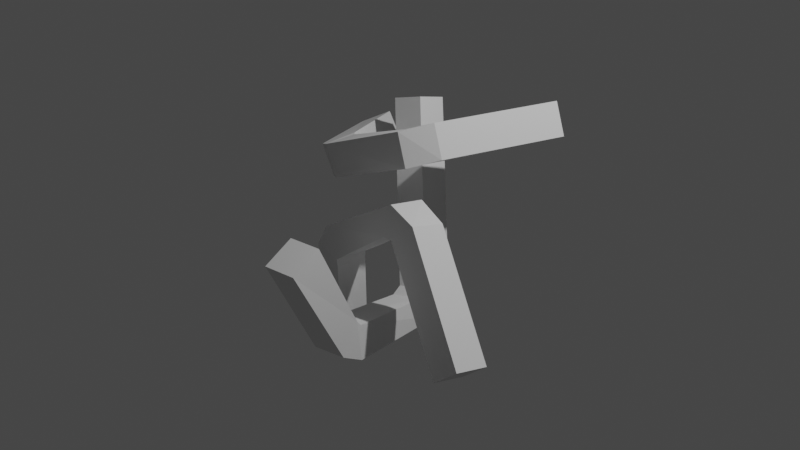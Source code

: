 # Source: 08.blend  (saved by Blender 2.83.20; exported with 4.5.12 LTS)
import bpy
from mathutils import Matrix  # noqa: F401  (used for matrix-valued properties, if any)

bpy.ops.wm.read_factory_settings(use_empty=True)
scene = bpy.context.scene
scene.name = 'Scene'

# ---- collections
col_collection = bpy.data.collections.new('Collection'); scene.collection.children.link(col_collection)

# ---- world
world_world = bpy.data.worlds.new('World'); scene.world = world_world
world_world.use_nodes = True; world_world.node_tree.nodes.clear()
_N = world_world.node_tree.nodes; _L = world_world.node_tree.links
n0 = _N.new('ShaderNodeOutputWorld'); n0.name = 'World Output'; n0.location = (300, 300)
n1 = _N.new('ShaderNodeBackground'); n1.name = 'Background'; n1.location = (10, 300)
n1.inputs[0].default_value = (0.05088, 0.05088, 0.05088, 1.0)
_L.new(n1.outputs[0], n0.inputs[0])
n0.is_active_output = True
world_world.color = (0.05088, 0.05088, 0.05088)
world_world.use_sun_shadow = False
world_world.sun_shadow_jitter_overblur = 0.0

# ---- cameras
cam_camera = bpy.data.cameras.new('Camera')
cam_camera.clip_end = 100.0
cam_camera.ortho_scale = 7.314

# ---- lights
light_light = bpy.data.lights.new('Light', 'POINT')
light_light.transmission_factor = 0.0
light_light.energy = 1000.0
light_light.shadow_soft_size = 0.1
light_light.shadow_maximum_resolution = 0.006
light_light.use_absolute_resolution = True

# ---- meshes
me_cube_001 = bpy.data.meshes.new('Cube.001')
me_cube_001.from_pydata([(-4.21, -2.499, -2.879), (-4.161, -2.447, -0.7346), (-4.21, -0.4988, -2.879), (-4.051, -0.4499, -0.7365), (-2.21, -2.499, -2.879), (-2.368, -2.548, -1.021), (-2.21, -0.4988, -2.879), (-2.259, -0.5506, -1.023), (-3.407, -2.423, -0.2989), (-3.186, -0.4364, -0.3233), (-2.126, -0.6178, -0.8711), (-2.347, -2.604, -0.8466), (2.445, -2.858, 0.8367), (2.727, -0.8931, 0.7576), (2.311, -1.075, 0.1249), (2.029, -3.04, 0.204), (4.341, -3.121, 0.6698), (4.568, -1.172, 0.5441), (3.049, -1.253, 0.1224), (2.822, -3.203, 0.248), (9.286, -4.823, -1.175), (9.513, -2.874, -1.3), (7.994, -2.955, -1.722), (7.767, -4.904, -1.596), (1.083, -10.03, 0.3519), (1.129, -7.132, -1.575), (3.073, -9.854, 0.379), (3.107, -6.862, -1.531), (0.8895, -8.232, 0.6309), (0.8561, -5.911, -1.068), (2.88, -8.058, 0.658), (2.833, -5.642, -1.024), (1.081, -5.874, -1.862), (3.036, -5.536, -1.783), (2.754, -5.327, -1.143), (0.7977, -5.665, -1.223), (0.08261, 0.851, -2.076), (2.011, 1.17, -1.939), (1.871, -0.05995, -1.429), (-0.05808, -0.3788, -1.566), (-0.3625, 2.309, -1.665), (1.556, 2.515, -1.494), (1.622, 0.5841, -1.326), (-0.2967, 0.3779, -1.497), (-5.17, 6.448, 1.328), (-3.252, 6.654, 1.499), (-3.186, 4.723, 1.667), (-5.104, 4.517, 1.496), (-8.577, 5.958, -0.0701), (-5.663, 0.1083, 0.2312), (-9.475, 5.775, 0.5073), (-6.477, -0.02043, 0.823), (-7.021, 6.856, 0.2153), (-4.61, 1.705, 0.4206), (-7.919, 6.673, 0.7927), (-5.424, 1.577, 1.012), (-4.497, -0.7477, 0.4025), (-5.251, -0.764, 1.004), (-5.086, 1.227, 1.032), (-4.332, 1.244, 0.43), (1.787, -1.188, 1.26), (1.017, -1.025, 1.857), (-0.08095, 0.5359, 1.663), (0.6893, 0.3733, 1.066), (3.155, 0.1443, 1.433), (2.286, 0.4111, 2.011), (0.5704, 0.8908, 1.716), (1.439, 0.6239, 1.137), (5.272, 7.567, 1.407), (4.403, 7.834, 1.985), (2.687, 8.314, 1.69), (3.556, 8.047, 1.112)], [], [(0, 1, 3, 2), (2, 3, 7, 6), (6, 7, 5, 4), (4, 5, 1, 0), (2, 6, 4, 0), (5, 7, 10, 11), (8, 11, 15, 12), (3, 1, 8, 9), (1, 5, 11, 8), (7, 3, 9, 10), (15, 14, 18, 19), (10, 9, 13, 14), (11, 10, 14, 15), (9, 8, 12, 13), (19, 18, 22, 23), (13, 12, 16, 17), (12, 15, 19, 16), (14, 13, 17, 18), (22, 21, 20, 23), (17, 16, 20, 21), (16, 19, 23, 20), (18, 17, 21, 22), (24, 25, 27, 26), (26, 27, 31, 30), (30, 31, 29, 28), (28, 29, 25, 24), (26, 30, 28, 24), (29, 31, 34, 35), (32, 35, 39, 36), (27, 25, 32, 33), (25, 29, 35, 32), (31, 27, 33, 34), (39, 38, 42, 43), (34, 33, 37, 38), (35, 34, 38, 39), (33, 32, 36, 37), (43, 42, 46, 47), (37, 36, 40, 41), (36, 39, 43, 40), (38, 37, 41, 42), (46, 45, 44, 47), (41, 40, 44, 45), (40, 43, 47, 44), (42, 41, 45, 46), (48, 49, 51, 50), (50, 51, 55, 54), (54, 55, 53, 52), (52, 53, 49, 48), (50, 54, 52, 48), (53, 55, 58, 59), (56, 59, 63, 60), (51, 49, 56, 57), (49, 53, 59, 56), (55, 51, 57, 58), (63, 62, 66, 67), (58, 57, 61, 62), (59, 58, 62, 63), (57, 56, 60, 61), (67, 66, 70, 71), (61, 60, 64, 65), (60, 63, 67, 64), (62, 61, 65, 66), (70, 69, 68, 71), (65, 64, 68, 69), (64, 67, 71, 68), (66, 65, 69, 70)])
_uv = me_cube_001.uv_layers.new(name='UVMap')
_uv.uv.foreach_set('vector', [0.375, 0.0, 0.625, 0.0, 0.625, 0.25, 0.375, 0.25, 0.375, 0.25, 0.625, 0.25, 0.625, 0.5, 0.375, 0.5, 0.375, 0.5, 0.625, 0.5, 0.625, 0.75, 0.375, 0.75, 0.375, 0.75, 0.625, 0.75, 0.625, 1.0, 0.375, 1.0, 0.125, 0.5, 0.375, 0.5, 0.375, 0.75, 0.125, 0.75, 0.625, 0.75, 0.625, 0.5, 0.625, 0.5, 0.625, 0.75, 0.625, 1.0, 0.625, 0.75, 0.625, 0.75, 0.625, 1.0, 0.625, 0.25, 0.625, 0.0, 0.625, 0.0, 0.625, 0.25, 0.625, 1.0, 0.625, 0.75, 0.625, 0.75, 0.625, 1.0, 0.625, 0.5, 0.625, 0.25, 0.625, 0.25, 0.625, 0.5, 0.625, 0.75, 0.625, 0.5, 0.625, 0.5, 0.625, 0.75, 0.625, 0.5, 0.625, 0.25, 0.625, 0.25, 0.625, 0.5, 0.625, 0.75, 0.625, 0.5, 0.625, 0.5, 0.625, 0.75, 0.625, 0.25, 0.625, 0.0, 0.625, 0.0, 0.625, 0.25, 0.625, 0.75, 0.625, 0.5, 0.625, 0.5, 0.625, 0.75, 0.625, 0.25, 0.625, 0.0, 0.625, 0.0, 0.625, 0.25, 0.625, 1.0, 0.625, 0.75, 0.625, 0.75, 0.625, 1.0, 0.625, 0.5, 0.625, 0.25, 0.625, 0.25, 0.625, 0.5, 0.625, 0.5, 0.875, 0.5, 0.875, 0.75, 0.625, 0.75, 0.625, 0.25, 0.625, 0.0, 0.625, 0.0, 0.625, 0.25, 0.625, 1.0, 0.625, 0.75, 0.625, 0.75, 0.625, 1.0, 0.625, 0.5, 0.625, 0.25, 0.625, 0.25, 0.625, 0.5, 0.375, 0.0, 0.625, 0.0, 0.625, 0.25, 0.375, 0.25, 0.375, 0.25, 0.625, 0.25, 0.625, 0.5, 0.375, 0.5, 0.375, 0.5, 0.625, 0.5, 0.625, 0.75, 0.375, 0.75, 0.375, 0.75, 0.625, 0.75, 0.625, 1.0, 0.375, 1.0, 0.125, 0.5, 0.375, 0.5, 0.375, 0.75, 0.125, 0.75, 0.625, 0.75, 0.625, 0.5, 0.625, 0.5, 0.625, 0.75, 0.625, 1.0, 0.625, 0.75, 0.625, 0.75, 0.625, 1.0, 0.625, 0.25, 0.625, 0.0, 0.625, 0.0, 0.625, 0.25, 0.625, 1.0, 0.625, 0.75, 0.625, 0.75, 0.625, 1.0, 0.625, 0.5, 0.625, 0.25, 0.625, 0.25, 0.625, 0.5, 0.625, 0.75, 0.625, 0.5, 0.625, 0.5, 0.625, 0.75, 0.625, 0.5, 0.625, 0.25, 0.625, 0.25, 0.625, 0.5, 0.625, 0.75, 0.625, 0.5, 0.625, 0.5, 0.625, 0.75, 0.625, 0.25, 0.625, 0.0, 0.625, 0.0, 0.625, 0.25, 0.625, 0.75, 0.625, 0.5, 0.625, 0.5, 0.625, 0.75, 0.625, 0.25, 0.625, 0.0, 0.625, 0.0, 0.625, 0.25, 0.625, 1.0, 0.625, 0.75, 0.625, 0.75, 0.625, 1.0, 0.625, 0.5, 0.625, 0.25, 0.625, 0.25, 0.625, 0.5, 0.625, 0.5, 0.875, 0.5, 0.875, 0.75, 0.625, 0.75, 0.625, 0.25, 0.625, 0.0, 0.625, 0.0, 0.625, 0.25, 0.625, 1.0, 0.625, 0.75, 0.625, 0.75, 0.625, 1.0, 0.625, 0.5, 0.625, 0.25, 0.625, 0.25, 0.625, 0.5, 0.375, 0.0, 0.625, 0.0, 0.625, 0.25, 0.375, 0.25, 0.375, 0.25, 0.625, 0.25, 0.625, 0.5, 0.375, 0.5, 0.375, 0.5, 0.625, 0.5, 0.625, 0.75, 0.375, 0.75, 0.375, 0.75, 0.625, 0.75, 0.625, 1.0, 0.375, 1.0, 0.125, 0.5, 0.375, 0.5, 0.375, 0.75, 0.125, 0.75, 0.625, 0.75, 0.625, 0.5, 0.625, 0.5, 0.625, 0.75, 0.625, 1.0, 0.625, 0.75, 0.625, 0.75, 0.625, 1.0, 0.625, 0.25, 0.625, 0.0, 0.625, 0.0, 0.625, 0.25, 0.625, 1.0, 0.625, 0.75, 0.625, 0.75, 0.625, 1.0, 0.625, 0.5, 0.625, 0.25, 0.625, 0.25, 0.625, 0.5, 0.625, 0.75, 0.625, 0.5, 0.625, 0.5, 0.625, 0.75, 0.625, 0.5, 0.625, 0.25, 0.625, 0.25, 0.625, 0.5, 0.625, 0.75, 0.625, 0.5, 0.625, 0.5, 0.625, 0.75, 0.625, 0.25, 0.625, 0.0, 0.625, 0.0, 0.625, 0.25, 0.625, 0.75, 0.625, 0.5, 0.625, 0.5, 0.625, 0.75, 0.625, 0.25, 0.625, 0.0, 0.625, 0.0, 0.625, 0.25, 0.625, 1.0, 0.625, 0.75, 0.625, 0.75, 0.625, 1.0, 0.625, 0.5, 0.625, 0.25, 0.625, 0.25, 0.625, 0.5, 0.625, 0.5, 0.875, 0.5, 0.875, 0.75, 0.625, 0.75, 0.625, 0.25, 0.625, 0.0, 0.625, 0.0, 0.625, 0.25, 0.625, 1.0, 0.625, 0.75, 0.625, 0.75, 0.625, 1.0, 0.625, 0.5, 0.625, 0.25, 0.625, 0.25, 0.625, 0.5])
me_cube_001.use_remesh_fix_poles = True
me_cube_001.use_remesh_preserve_attributes = False
me_cube_001.use_mirror_vertex_groups = False
me_cube_001.update()

# ---- objects
ob_light = bpy.data.objects.new('Light', light_light)
ob_camera = bpy.data.objects.new('Camera', cam_camera)
ob_cube = bpy.data.objects.new('Cube', me_cube_001)

# ---- transforms, parenting, visibility, modifiers, constraints
ob_light.location = (4.076, 1.005, 5.904)
ob_light.rotation_euler = (0.6503, 0.05522, 1.866)
ob_light.lock_rotations_4d = False
ob_light.empty_display_type = 'ARROWS'
ob_light.color = (0.0, 0.0, 0.0, 0.0)
ob_light.lineart.crease_threshold = 0.0
ob_camera.location = (7.359, -6.926, 4.958)
ob_camera.rotation_euler = (1.109, 0.0, 0.8149)
ob_camera.lock_rotations_4d = False
ob_camera.empty_display_type = 'ARROWS'
ob_camera.color = (0.0, 0.0, 0.0, 0.0)
ob_camera.display_type = 'WIRE'
ob_camera.lineart.crease_threshold = 0.0
ob_cube.location = (0.004046, -0.01135, 0.01708)
ob_cube.scale = (0.1812, 0.1812, 0.5578)
ob_cube.lineart.crease_threshold = 0.0

# ---- collection membership
col_collection.objects.link(ob_light)
col_collection.objects.link(ob_camera)
col_collection.objects.link(ob_cube)

# ---- scene / render settings (as saved in the file)
scene.camera = ob_camera
scene.frame_start = 1; scene.frame_end = 250; scene.frame_set(7)
scene.render.engine = 'BLENDER_EEVEE_NEXT'
scene.cycles.use_denoising = False
scene.cycles.samples = 128
scene.cycles.sampling_pattern = 'TABULATED_SOBOL'
scene.cycles.use_adaptive_sampling = False
scene.cycles.use_light_tree = False
scene.view_settings.view_transform = 'Filmic'
bpy.context.view_layer.update()
